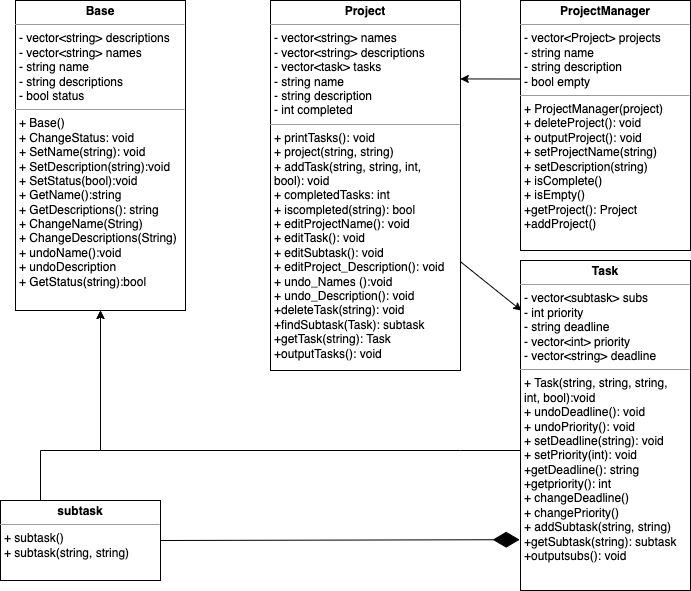

The diagram above was exported from draw.io. Its source (the exported page's mxGraphModel, read from the mxfile embedded in the PNG):
<mxGraphModel dx="955" dy="462" grid="1" gridSize="10" guides="1" tooltips="1" connect="1" arrows="1" fold="1" page="1" pageScale="1" pageWidth="850" pageHeight="1100" background="none" math="0" shadow="0">
  <root>
    <mxCell id="0" />
    <mxCell id="1" parent="0" />
    <mxCell id="EN6Yz2q2uHzPj6aJnFYw-9" value="&lt;p style=&quot;margin:0px;margin-top:4px;text-align:center;&quot;&gt;&lt;b&gt;ProjectManager&lt;/b&gt;&lt;/p&gt;&lt;hr size=&quot;1&quot;&gt;&lt;p style=&quot;margin:0px;margin-left:4px;&quot;&gt;- vector&amp;lt;Project&amp;gt; projects&lt;br&gt;&lt;/p&gt;&lt;p style=&quot;margin:0px;margin-left:4px;&quot;&gt;- string name&lt;/p&gt;&lt;p style=&quot;margin:0px;margin-left:4px;&quot;&gt;- string description&lt;/p&gt;&lt;p style=&quot;margin:0px;margin-left:4px;&quot;&gt;- bool empty&lt;/p&gt;&lt;hr size=&quot;1&quot;&gt;&lt;p style=&quot;margin:0px;margin-left:4px;&quot;&gt;+ ProjectManager(project)&lt;/p&gt;&lt;p style=&quot;margin:0px;margin-left:4px;&quot;&gt;+ deleteProject(): void&lt;br&gt;&lt;/p&gt;&lt;p style=&quot;margin:0px;margin-left:4px;&quot;&gt;+ outputProject(): void&lt;br&gt;&lt;/p&gt;&lt;p style=&quot;margin:0px;margin-left:4px;&quot;&gt;+ setProjectName(string)&lt;br&gt;&lt;/p&gt;&lt;p style=&quot;margin:0px;margin-left:4px;&quot;&gt;+ setDescription(string)&lt;br&gt;&lt;/p&gt;&lt;p style=&quot;margin:0px;margin-left:4px;&quot;&gt;+ isComplete()&lt;br&gt;&lt;/p&gt;&lt;p style=&quot;margin:0px;margin-left:4px;&quot;&gt;+ isEmpty()&lt;br&gt;&lt;/p&gt;&lt;p style=&quot;margin:0px;margin-left:4px;&quot;&gt;+getProject(): Project&lt;/p&gt;&lt;p style=&quot;margin:0px;margin-left:4px;&quot;&gt;+addProject()&lt;/p&gt;" style="verticalAlign=top;align=left;overflow=fill;fontSize=12;fontFamily=Helvetica;html=1;" parent="1" vertex="1">
      <mxGeometry x="580" y="190" width="170" height="250" as="geometry" />
    </mxCell>
    <mxCell id="EN6Yz2q2uHzPj6aJnFYw-10" value="&lt;p style=&quot;margin:0px;margin-top:4px;text-align:center;&quot;&gt;&lt;b&gt;Project&lt;/b&gt;&lt;/p&gt;&lt;hr size=&quot;1&quot;&gt;&lt;p style=&quot;margin:0px;margin-left:4px;&quot;&gt;- vector&amp;lt;string&amp;gt; names&lt;br&gt;&lt;/p&gt;&lt;p style=&quot;margin:0px;margin-left:4px;&quot;&gt;- vector&amp;lt;string&amp;gt; descriptions&lt;/p&gt;&lt;p style=&quot;margin:0px;margin-left:4px;&quot;&gt;- vector&amp;lt;task&amp;gt; tasks&lt;br&gt;&lt;/p&gt;&lt;p style=&quot;margin:0px;margin-left:4px;&quot;&gt;- string name&lt;/p&gt;&lt;p style=&quot;margin:0px;margin-left:4px;&quot;&gt;- string description&lt;br&gt;&lt;/p&gt;&lt;p style=&quot;margin:0px;margin-left:4px;&quot;&gt;- int completed&lt;br&gt;&lt;/p&gt;&lt;hr size=&quot;1&quot;&gt;&lt;p style=&quot;margin:0px;margin-left:4px;&quot;&gt;+ printTasks(): void&lt;/p&gt;&lt;p style=&quot;margin:0px;margin-left:4px;&quot;&gt;+ project(string, string)&lt;br&gt;&lt;/p&gt;&lt;p style=&quot;margin:0px;margin-left:4px;&quot;&gt;+ addTask(string, string, int,&amp;nbsp;&lt;/p&gt;&lt;p style=&quot;margin:0px;margin-left:4px;&quot;&gt;&lt;span style=&quot;background-color: initial;&quot;&gt;bool): void&lt;/span&gt;&lt;/p&gt;&lt;p style=&quot;margin:0px;margin-left:4px;&quot;&gt;+ completedTasks: int&lt;br&gt;&lt;/p&gt;&lt;p style=&quot;margin:0px;margin-left:4px;&quot;&gt;+ iscompleted(string): bool&lt;/p&gt;&lt;p style=&quot;margin:0px;margin-left:4px;&quot;&gt;+ editProjectName(): void&lt;br&gt;&lt;/p&gt;&lt;p style=&quot;margin:0px;margin-left:4px;&quot;&gt;+ editTask(): void&lt;/p&gt;&lt;p style=&quot;margin:0px;margin-left:4px;&quot;&gt;+ editSubtask(): void&amp;nbsp;&lt;/p&gt;&lt;p style=&quot;margin:0px;margin-left:4px;&quot;&gt;+ editProject_Description(): void&lt;br&gt;&lt;/p&gt;&lt;p style=&quot;margin:0px;margin-left:4px;&quot;&gt;+ undo_Names ():void&lt;br&gt;&lt;/p&gt;&lt;p style=&quot;margin:0px;margin-left:4px;&quot;&gt;+ undo_Description(): void&lt;br&gt;&lt;/p&gt;&lt;p style=&quot;margin:0px;margin-left:4px;&quot;&gt;+deleteTask(string): void&lt;/p&gt;&lt;p style=&quot;margin:0px;margin-left:4px;&quot;&gt;+findSubtask(Task): subtask&lt;/p&gt;&lt;p style=&quot;margin:0px;margin-left:4px;&quot;&gt;+getTask(string): Task&lt;/p&gt;&lt;p style=&quot;margin:0px;margin-left:4px;&quot;&gt;+outputTasks(): void&lt;/p&gt;&lt;p style=&quot;margin:0px;margin-left:4px;&quot;&gt;&lt;br&gt;&lt;/p&gt;&lt;p style=&quot;margin:0px;margin-left:4px;&quot;&gt;&lt;br&gt;&lt;/p&gt;" style="verticalAlign=top;align=left;overflow=fill;fontSize=12;fontFamily=Helvetica;html=1;" parent="1" vertex="1">
      <mxGeometry x="330" y="190" width="190" height="370" as="geometry" />
    </mxCell>
    <mxCell id="EN6Yz2q2uHzPj6aJnFYw-11" value="&lt;p style=&quot;margin:0px;margin-top:4px;text-align:center;&quot;&gt;&lt;b&gt;Task&lt;/b&gt;&lt;/p&gt;&lt;hr size=&quot;1&quot;&gt;&lt;p style=&quot;margin:0px;margin-left:4px;&quot;&gt;- vector&amp;lt;subtask&amp;gt; subs&lt;br&gt;&lt;/p&gt;&lt;p style=&quot;margin:0px;margin-left:4px;&quot;&gt;- int priority&lt;/p&gt;&lt;p style=&quot;margin:0px;margin-left:4px;&quot;&gt;- string deadline&lt;/p&gt;&lt;p style=&quot;margin:0px;margin-left:4px;&quot;&gt;- vector&amp;lt;int&amp;gt; priority&lt;/p&gt;&lt;p style=&quot;margin:0px;margin-left:4px;&quot;&gt;- vector&amp;lt;string&amp;gt; deadline&lt;/p&gt;&lt;hr size=&quot;1&quot;&gt;&lt;p style=&quot;margin:0px;margin-left:4px;&quot;&gt;&lt;span style=&quot;background-color: initial;&quot;&gt;+ Task(string, string, string,&lt;/span&gt;&lt;/p&gt;&lt;p style=&quot;margin:0px;margin-left:4px;&quot;&gt;int, bool):void&lt;/p&gt;&lt;p style=&quot;margin:0px;margin-left:4px;&quot;&gt;+ undoDeadline(): void&lt;/p&gt;&lt;p style=&quot;margin:0px;margin-left:4px;&quot;&gt;+ undoPriority(): void&lt;/p&gt;&lt;p style=&quot;margin:0px;margin-left:4px;&quot;&gt;+ setDeadline(string): void&lt;br&gt;&lt;/p&gt;&lt;p style=&quot;margin:0px;margin-left:4px;&quot;&gt;+ setPriority(int): void&lt;br&gt;&lt;/p&gt;&lt;p style=&quot;margin:0px;margin-left:4px;&quot;&gt;+getDeadline(): string&lt;/p&gt;&lt;p style=&quot;margin:0px;margin-left:4px;&quot;&gt;+getpriority(): int&lt;/p&gt;&lt;p style=&quot;margin:0px;margin-left:4px;&quot;&gt;+ changeDeadline()&lt;/p&gt;&lt;p style=&quot;margin:0px;margin-left:4px;&quot;&gt;+ changePriority()&lt;/p&gt;&lt;p style=&quot;margin:0px;margin-left:4px;&quot;&gt;+ addSubtask(string, string)&lt;br&gt;&lt;/p&gt;&lt;p style=&quot;margin:0px;margin-left:4px;&quot;&gt;+getSubtask(string): subtask&lt;/p&gt;&lt;p style=&quot;margin:0px;margin-left:4px;&quot;&gt;+outputsubs(): void&lt;/p&gt;" style="verticalAlign=top;align=left;overflow=fill;fontSize=12;fontFamily=Helvetica;html=1;" parent="1" vertex="1">
      <mxGeometry x="580" y="450" width="170" height="330" as="geometry" />
    </mxCell>
    <mxCell id="EN6Yz2q2uHzPj6aJnFYw-12" value="&lt;p style=&quot;margin:0px;margin-top:4px;text-align:center;&quot;&gt;&lt;b&gt;subtask&lt;/b&gt;&lt;/p&gt;&lt;hr size=&quot;1&quot;&gt;&lt;p style=&quot;margin:0px;margin-left:4px;&quot;&gt;&lt;span style=&quot;background-color: initial;&quot;&gt;+ subtask()&lt;/span&gt;&lt;br&gt;&lt;/p&gt;&lt;p style=&quot;margin:0px;margin-left:4px;&quot;&gt;&lt;span style=&quot;background-color: initial;&quot;&gt;+ subtask(string, string)&lt;/span&gt;&lt;/p&gt;" style="verticalAlign=top;align=left;overflow=fill;fontSize=12;fontFamily=Helvetica;html=1;" parent="1" vertex="1">
      <mxGeometry x="60" y="690" width="160" height="80" as="geometry" />
    </mxCell>
    <mxCell id="EN6Yz2q2uHzPj6aJnFYw-14" value="&lt;p style=&quot;margin:0px;margin-top:4px;text-align:center;&quot;&gt;&lt;b&gt;Base&lt;/b&gt;&lt;/p&gt;&lt;hr size=&quot;1&quot;&gt;&lt;p style=&quot;margin:0px;margin-left:4px;&quot;&gt;- vector&amp;lt;string&amp;gt; descriptions&lt;/p&gt;&lt;p style=&quot;margin:0px;margin-left:4px;&quot;&gt;- vector&amp;lt;string&amp;gt; names&lt;/p&gt;&lt;p style=&quot;margin:0px;margin-left:4px;&quot;&gt;- string name&lt;/p&gt;&lt;p style=&quot;margin:0px;margin-left:4px;&quot;&gt;- string descriptions&lt;/p&gt;&lt;p style=&quot;margin:0px;margin-left:4px;&quot;&gt;- bool status&lt;/p&gt;&lt;hr size=&quot;1&quot;&gt;&lt;p style=&quot;margin:0px;margin-left:4px;&quot;&gt;+ Base()&lt;/p&gt;&lt;p style=&quot;margin:0px;margin-left:4px;&quot;&gt;+ ChangeStatus: void&lt;br&gt;&lt;/p&gt;&lt;p style=&quot;margin:0px;margin-left:4px;&quot;&gt;+ SetName(string): void&lt;/p&gt;&lt;p style=&quot;margin:0px;margin-left:4px;&quot;&gt;+ SetDescription(string):void&lt;br&gt;&lt;/p&gt;&lt;p style=&quot;margin:0px;margin-left:4px;&quot;&gt;+ SetStatus(bool):void&lt;br&gt;&lt;/p&gt;&lt;p style=&quot;margin:0px;margin-left:4px;&quot;&gt;+ GetName():string&lt;br&gt;&lt;/p&gt;&lt;p style=&quot;margin:0px;margin-left:4px;&quot;&gt;+ GetDescriptions(): string&lt;br&gt;&lt;/p&gt;&lt;p style=&quot;margin:0px;margin-left:4px;&quot;&gt;+ ChangeName(String)&lt;br&gt;&lt;/p&gt;&lt;p style=&quot;margin:0px;margin-left:4px;&quot;&gt;+ ChangeDescriptions(String)&lt;br&gt;&lt;/p&gt;&lt;p style=&quot;margin:0px;margin-left:4px;&quot;&gt;+ undoName():void&lt;br&gt;&lt;/p&gt;&lt;p style=&quot;margin:0px;margin-left:4px;&quot;&gt;+ undoDescription&lt;br&gt;&lt;/p&gt;&lt;p style=&quot;margin:0px;margin-left:4px;&quot;&gt;+ GetStatus(string):bool&lt;br&gt;&lt;/p&gt;&lt;p style=&quot;margin:0px;margin-left:4px;&quot;&gt;&lt;br&gt;&lt;/p&gt;&lt;p style=&quot;margin:0px;margin-left:4px;&quot;&gt;&lt;br&gt;&lt;/p&gt;" style="verticalAlign=top;align=left;overflow=fill;fontSize=12;fontFamily=Helvetica;html=1;" parent="1" vertex="1">
      <mxGeometry x="75" y="190" width="170" height="310" as="geometry" />
    </mxCell>
    <mxCell id="x4ijFNmNEhMRssD6Ej_c-4" value="" style="endArrow=classic;html=1;rounded=0;" parent="1" target="EN6Yz2q2uHzPj6aJnFYw-14" edge="1">
      <mxGeometry width="50" height="50" relative="1" as="geometry">
        <mxPoint x="580" y="640" as="sourcePoint" />
        <mxPoint x="450" y="400" as="targetPoint" />
        <Array as="points">
          <mxPoint x="520" y="640" />
          <mxPoint x="160" y="640" />
        </Array>
      </mxGeometry>
    </mxCell>
    <mxCell id="x4ijFNmNEhMRssD6Ej_c-5" value="" style="endArrow=classic;html=1;rounded=0;exitX=0.25;exitY=0;exitDx=0;exitDy=0;entryX=0.5;entryY=1;entryDx=0;entryDy=0;" parent="1" source="EN6Yz2q2uHzPj6aJnFYw-12" target="EN6Yz2q2uHzPj6aJnFYw-14" edge="1">
      <mxGeometry width="50" height="50" relative="1" as="geometry">
        <mxPoint x="400" y="550" as="sourcePoint" />
        <mxPoint x="160" y="510" as="targetPoint" />
        <Array as="points">
          <mxPoint x="100" y="640" />
          <mxPoint x="160" y="640" />
        </Array>
      </mxGeometry>
    </mxCell>
    <mxCell id="x4ijFNmNEhMRssD6Ej_c-9" value="" style="endArrow=classic;html=1;rounded=0;strokeWidth=1;entryX=0.006;entryY=0.152;entryDx=0;entryDy=0;entryPerimeter=0;" parent="1" source="EN6Yz2q2uHzPj6aJnFYw-10" target="EN6Yz2q2uHzPj6aJnFYw-11" edge="1">
      <mxGeometry width="50" height="50" relative="1" as="geometry">
        <mxPoint x="580" y="550" as="sourcePoint" />
        <mxPoint x="630" y="500" as="targetPoint" />
      </mxGeometry>
    </mxCell>
    <mxCell id="oEF3N2Uy8MjgiAEQKQUz-1" value="" style="endArrow=diamondThin;endFill=1;endSize=24;html=1;rounded=0;exitX=1;exitY=0.5;exitDx=0;exitDy=0;entryX=-0.005;entryY=0.846;entryDx=0;entryDy=0;entryPerimeter=0;" parent="1" source="EN6Yz2q2uHzPj6aJnFYw-12" target="EN6Yz2q2uHzPj6aJnFYw-11" edge="1">
      <mxGeometry width="160" relative="1" as="geometry">
        <mxPoint x="230" y="729.5" as="sourcePoint" />
        <mxPoint x="390" y="729.5" as="targetPoint" />
      </mxGeometry>
    </mxCell>
    <mxCell id="oEF3N2Uy8MjgiAEQKQUz-4" value="" style="endArrow=classic;html=1;rounded=0;fontSize=10;exitX=0;exitY=0.314;exitDx=0;exitDy=0;exitPerimeter=0;entryX=0.999;entryY=0.212;entryDx=0;entryDy=0;entryPerimeter=0;" parent="1" source="EN6Yz2q2uHzPj6aJnFYw-9" target="EN6Yz2q2uHzPj6aJnFYw-10" edge="1">
      <mxGeometry width="50" height="50" relative="1" as="geometry">
        <mxPoint x="490" y="320" as="sourcePoint" />
        <mxPoint x="540" y="270" as="targetPoint" />
      </mxGeometry>
    </mxCell>
  </root>
</mxGraphModel>